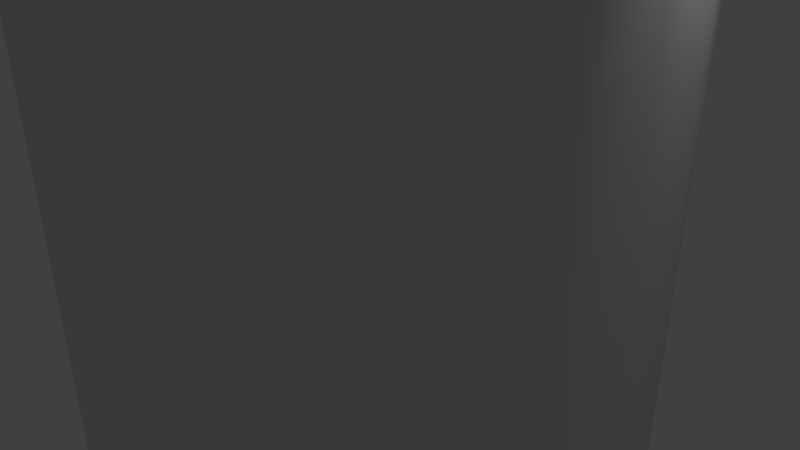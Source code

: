 # Source: titanbooster.blend  (saved by Blender 2.78.0; exported with 4.5.12 LTS)
import bpy
from mathutils import Matrix  # noqa: F401  (used for matrix-valued properties, if any)

bpy.ops.wm.read_factory_settings(use_empty=True)
scene = bpy.context.scene
scene.name = 'Scene'

# ---- collections
col_collection_1 = bpy.data.collections.new('Collection 1'); scene.collection.children.link(col_collection_1)

# ---- materials (node trees are filled in below, after node groups)
mat_material_001 = bpy.data.materials.new('Material.001')
mat_material_001.alpha_threshold = 0.0
mat_material_001.use_transparent_shadow = False
mat_material_001.roughness = 0.5

# ---- material node trees

# ---- world
world_world = bpy.data.worlds.new('World'); scene.world = world_world
world_world.color = (0.05088, 0.05088, 0.05088)
world_world.use_sun_shadow = False
world_world.sun_shadow_jitter_overblur = 0.0
world_world.cycles.sampling_method = 'MANUAL'

# ---- cameras
cam_camera = bpy.data.cameras.new('Camera')
cam_camera.clip_end = 100.0
cam_camera.lens = 35.0
cam_camera.sensor_width = 32.0
cam_camera.sensor_height = 18.0
cam_camera.ortho_scale = 7.314
cam_camera.dof.focus_distance = 0.0
cam_camera.dof.aperture_fstop = 128.0

# ---- lights
light_lamp = bpy.data.lights.new('Lamp', 'POINT')
light_lamp.transmission_factor = 0.0
light_lamp.cutoff_distance = 30.0
light_lamp.energy = 100.0
light_lamp.shadow_buffer_clip_start = 1.001
light_lamp.shadow_soft_size = 0.1
light_lamp.shadow_maximum_resolution = 0.006
light_lamp.use_absolute_resolution = True

# ---- meshes
me_cube_002 = bpy.data.meshes.new('Cube.002')
me_cube_002.from_pydata([(-0.9262, -0.5297, -0.9644), (-0.0896, -0.03921, 1.036), (-0.9262, 1.124, -0.9644), (-0.0896, 0.2875, 1.036), (1.074, -0.5297, -0.9644), (0.2372, -0.03921, 1.036), (1.074, 1.124, -0.9644), (0.2372, 0.2875, 1.036), (1.09, 28.28, -0.9144), (0.2538, 27.79, 1.086), (1.09, 26.63, -0.9144), (0.2538, 27.46, 1.086), (-0.9095, 28.28, -0.9144), (-0.07292, 27.79, 1.086), (-0.9095, 26.63, -0.9144), (-0.07292, 27.46, 1.086), (-14.41, 14.88, -0.9374), (-13.92, 14.05, 1.063), (-12.75, 14.88, -0.9374), (-13.59, 14.04, 1.063), (-14.41, 12.88, -0.9374), (-13.92, 13.72, 1.063), (-12.76, 12.88, -0.9374), (-13.59, 13.72, 1.063), (14.39, 12.88, -0.9374), (13.91, 13.72, 1.063), (12.74, 12.88, -0.9374), (13.58, 13.72, 1.063), (14.4, 14.88, -0.9374), (13.91, 14.04, 1.063), (12.75, 14.88, -0.9374), (13.58, 14.05, 1.063)], [], [(0, 1, 3, 2), (2, 3, 7, 6), (6, 7, 5, 4), (4, 5, 1, 0), (2, 6, 4, 0), (7, 3, 1, 5), (8, 9, 11, 10), (10, 11, 15, 14), (14, 15, 13, 12), (12, 13, 9, 8), (10, 14, 12, 8), (15, 11, 9, 13), (16, 17, 19, 18), (18, 19, 23, 22), (22, 23, 21, 20), (20, 21, 17, 16), (18, 22, 20, 16), (23, 19, 17, 21), (24, 25, 27, 26), (26, 27, 31, 30), (30, 31, 29, 28), (28, 29, 25, 24), (26, 30, 28, 24), (31, 27, 25, 29)])
me_cube_002.use_remesh_preserve_volume = False
me_cube_002.use_remesh_preserve_attributes = False
me_cube_002.use_mirror_vertex_groups = False
me_cube_002.update()
me_cube_001 = bpy.data.meshes.new('Cube.001')
me_cube_001.from_pydata([(-0.9262, -0.5297, -0.9644), (-0.0896, -0.03921, 1.036), (-0.9262, 1.124, -0.9644), (-0.0896, 0.2875, 1.036), (1.074, -0.5297, -0.9644), (0.2372, -0.03921, 1.036), (1.074, 1.124, -0.9644), (0.2372, 0.2875, 1.036), (1.09, 28.28, -0.9144), (0.2538, 27.79, 1.086), (1.09, 26.63, -0.9144), (0.2538, 27.46, 1.086), (-0.9095, 28.28, -0.9144), (-0.07292, 27.79, 1.086), (-0.9095, 26.63, -0.9144), (-0.07292, 27.46, 1.086), (-14.41, 14.88, -0.9374), (-13.92, 14.05, 1.063), (-12.75, 14.88, -0.9374), (-13.59, 14.04, 1.063), (-14.41, 12.88, -0.9374), (-13.92, 13.72, 1.063), (-12.76, 12.88, -0.9374), (-13.59, 13.72, 1.063), (14.39, 12.88, -0.9374), (13.91, 13.72, 1.063), (12.74, 12.88, -0.9374), (13.58, 13.72, 1.063), (14.4, 14.88, -0.9374), (13.91, 14.04, 1.063), (12.75, 14.88, -0.9374), (13.58, 14.05, 1.063)], [], [(0, 1, 3, 2), (2, 3, 7, 6), (6, 7, 5, 4), (4, 5, 1, 0), (2, 6, 4, 0), (7, 3, 1, 5), (8, 9, 11, 10), (10, 11, 15, 14), (14, 15, 13, 12), (12, 13, 9, 8), (10, 14, 12, 8), (15, 11, 9, 13), (16, 17, 19, 18), (18, 19, 23, 22), (22, 23, 21, 20), (20, 21, 17, 16), (18, 22, 20, 16), (23, 19, 17, 21), (24, 25, 27, 26), (26, 27, 31, 30), (30, 31, 29, 28), (28, 29, 25, 24), (26, 30, 28, 24), (31, 27, 25, 29)])
me_cube_001.use_remesh_preserve_volume = False
me_cube_001.use_remesh_preserve_attributes = False
me_cube_001.use_mirror_vertex_groups = False
me_cube_001.update()
me_cylinder_001 = bpy.data.meshes.new('Cylinder.001')
me_cylinder_001.from_pydata([(0.0, 3.61, -1.822), (0.9343, 3.487, -1.822), (1.805, 3.126, -1.822), (2.553, 2.553, -1.822), (3.126, 1.805, -1.822), (3.487, 0.9343, -1.822), (3.61, 2.725e-07, -1.822), (3.487, -0.9343, -1.822), (3.126, -1.805, -1.822), (2.553, -2.553, -1.822), (1.805, -3.126, -1.822), (0.9343, -3.487, -1.822), (1.406e-06, -3.61, -1.822), (-0.9343, -3.487, -1.822), (-1.805, -3.126, -1.822), (-2.553, -2.553, -1.822), (-3.126, -1.805, -1.822), (-3.487, -0.9343, -1.822), (-3.61, -1.678e-06, -1.822), (-3.487, 0.9343, -1.822), (-3.126, 1.805, -1.822), (-2.553, 2.553, -1.822), (-1.805, 3.126, -1.822), (-0.9343, 3.487, -1.822)], [], [(1, 0, 23, 22, 21, 20, 19, 18, 17, 16, 15, 14, 13, 12, 11, 10, 9, 8, 7, 6, 5, 4, 3, 2)])
me_cylinder_001.polygons.foreach_set('use_smooth', [True] * 1)
_uv = me_cylinder_001.uv_layers.new(name='UVMap')
_uv.uv.foreach_set('vector', [0.0, 0.0, 0.0, 0.0, 0.0, 0.0, 0.0, 0.0, 0.0, 0.0, 0.0, 0.0, 0.0, 0.0, 0.0, 0.0, 0.0, 0.0, 0.0, 0.0, 0.0, 0.0, 0.0, 0.0, 0.0, 0.0, 0.0, 0.0, 0.0, 0.0, 0.0, 0.0, 0.0, 0.0, 0.0, 0.0, 0.0, 0.0, 0.0, 0.0, 0.0, 0.0, 0.0, 0.0, 0.0, 0.0, 0.0, 0.0])
me_cylinder_001.use_remesh_preserve_volume = False
me_cylinder_001.use_remesh_preserve_attributes = False
me_cylinder_001.use_mirror_vertex_groups = False
me_cylinder_001.update()
me_cylinder_000 = bpy.data.meshes.new('Cylinder.000')
me_cylinder_000.from_pydata([(-6.8e-06, 3.61, -40.66), (0.9343, 3.487, -40.66), (1.805, 3.126, -40.66), (2.553, 2.553, -40.66), (3.126, 1.805, -40.66), (3.487, 0.9343, -40.66), (3.61, 2.725e-07, -40.66), (3.487, -0.9343, -40.66), (3.126, -1.805, -40.66), (2.553, -2.553, -40.66), (1.805, -3.126, -40.66), (0.9343, -3.487, -40.66), (-5.394e-06, -3.61, -40.66), (-0.9343, -3.487, -40.66), (-1.805, -3.126, -40.66), (-2.553, -2.553, -40.66), (-3.126, -1.805, -40.66), (-3.487, -0.9343, -40.66), (-3.61, -1.678e-06, -40.66), (-3.487, 0.9343, -40.66), (-3.126, 1.805, -40.66), (-2.553, 2.553, -40.66), (-1.805, 3.126, -40.66), (-0.9343, 3.487, -40.66)], [], [(0, 1, 2, 3, 4, 5, 6, 7, 8, 9, 10, 11, 12, 13, 14, 15, 16, 17, 18, 19, 20, 21, 22, 23)])
me_cylinder_000.polygons.foreach_set('use_smooth', [True] * 1)
_uv = me_cylinder_000.uv_layers.new(name='UVMap')
_uv.uv.foreach_set('vector', [0.0, 0.0, 0.0, 0.0, 0.0, 0.0, 0.0, 0.0, 0.0, 0.0, 0.0, 0.0, 0.0, 0.0, 0.0, 0.0, 0.0, 0.0, 0.0, 0.0, 0.0, 0.0, 0.0, 0.0, 0.0, 0.0, 0.0, 0.0, 0.0, 0.0, 0.0, 0.0, 0.0, 0.0, 0.0, 0.0, 0.0, 0.0, 0.0, 0.0, 0.0, 0.0, 0.0, 0.0, 0.0, 0.0, 0.0, 0.0])
me_cylinder_000.use_remesh_preserve_volume = False
me_cylinder_000.use_remesh_preserve_attributes = False
me_cylinder_000.use_mirror_vertex_groups = False
me_cylinder_000.update()
me_cylinder_008 = bpy.data.meshes.new('Cylinder.008')
me_cylinder_008.from_pydata([(0.0, 3.61, -2.182), (0.0, 3.61, -1.822), (0.9343, 3.487, -2.182), (0.9343, 3.487, -1.822), (1.805, 3.126, -2.182), (1.805, 3.126, -1.822), (2.553, 2.553, -2.182), (2.553, 2.553, -1.822), (3.126, 1.805, -2.182), (3.126, 1.805, -1.822), (3.487, 0.9343, -2.182), (3.487, 0.9343, -1.822), (3.61, 2.725e-07, -2.182), (3.61, 2.725e-07, -1.822), (3.487, -0.9343, -2.182), (3.487, -0.9343, -1.822), (3.126, -1.805, -2.182), (3.126, -1.805, -1.822), (2.553, -2.553, -2.182), (2.553, -2.553, -1.822), (1.805, -3.126, -2.182), (1.805, -3.126, -1.822), (0.9343, -3.487, -2.182), (0.9343, -3.487, -1.822), (1.406e-06, -3.61, -2.182), (1.406e-06, -3.61, -1.822), (-0.9343, -3.487, -2.182), (-0.9343, -3.487, -1.822), (-1.805, -3.126, -2.182), (-1.805, -3.126, -1.822), (-2.553, -2.553, -2.182), (-2.553, -2.553, -1.822), (-3.126, -1.805, -2.182), (-3.126, -1.805, -1.822), (-3.487, -0.9343, -2.182), (-3.487, -0.9343, -1.822), (-3.61, -1.678e-06, -2.182), (-3.61, -1.678e-06, -1.822), (-3.487, 0.9343, -2.182), (-3.487, 0.9343, -1.822), (-3.126, 1.805, -2.182), (-3.126, 1.805, -1.822), (-2.553, 2.553, -2.182), (-2.553, 2.553, -1.822), (-1.805, 3.126, -2.182), (-1.805, 3.126, -1.822), (-0.9343, 3.487, -2.182), (-0.9343, 3.487, -1.822), (3.556e-08, 3.61, -11.44), (0.9343, 3.487, -11.44), (1.805, 3.126, -11.44), (2.553, 2.553, -11.44), (3.126, 1.805, -11.44), (3.487, 0.9343, -11.44), (3.61, 2.725e-07, -11.44), (3.487, -0.9343, -11.44), (3.126, -1.805, -11.44), (2.553, -2.553, -11.44), (1.805, -3.126, -11.44), (0.9343, -3.487, -11.44), (1.441e-06, -3.61, -11.44), (-0.9343, -3.487, -11.44), (-1.805, -3.126, -11.44), (-2.553, -2.553, -11.44), (-3.126, -1.805, -11.44), (-3.487, -0.9343, -11.44), (-3.61, -1.678e-06, -11.44), (-3.487, 0.9343, -11.44), (-3.126, 1.805, -11.44), (-2.553, 2.553, -11.44), (-1.805, 3.126, -11.44), (-0.9343, 3.487, -11.44), (-1.981e-06, 3.61, -27.85), (0.9343, 3.487, -27.85), (1.805, 3.126, -27.85), (2.553, 2.553, -27.85), (3.126, 1.805, -27.85), (3.487, 0.9343, -27.85), (3.61, 2.725e-07, -27.85), (3.487, -0.9343, -27.85), (3.126, -1.805, -27.85), (2.553, -2.553, -27.85), (1.805, -3.126, -27.85), (0.9343, -3.487, -27.85), (-5.752e-07, -3.61, -27.85), (-0.9343, -3.487, -27.85), (-1.805, -3.126, -27.85), (-2.553, -2.553, -27.85), (-3.126, -1.805, -27.85), (-3.487, -0.9343, -27.85), (-3.61, -1.678e-06, -27.85), (-3.487, 0.9343, -27.85), (-3.126, 1.805, -27.85), (-2.553, 2.553, -27.85), (-1.805, 3.126, -27.85), (-0.9343, 3.487, -27.85), (-6.8e-06, 3.61, -40.66), (0.9343, 3.487, -40.66), (1.805, 3.126, -40.66), (2.553, 2.553, -40.66), (3.126, 1.805, -40.66), (3.487, 0.9343, -40.66), (3.61, 2.725e-07, -40.66), (3.487, -0.9343, -40.66), (3.126, -1.805, -40.66), (2.553, -2.553, -40.66), (1.805, -3.126, -40.66), (0.9343, -3.487, -40.66), (-5.394e-06, -3.61, -40.66), (-0.9343, -3.487, -40.66), (-1.805, -3.126, -40.66), (-2.553, -2.553, -40.66), (-3.126, -1.805, -40.66), (-3.487, -0.9343, -40.66), (-3.61, -1.678e-06, -40.66), (-3.487, 0.9343, -40.66), (-3.126, 1.805, -40.66), (-2.553, 2.553, -40.66), (-1.805, 3.126, -40.66), (-0.9343, 3.487, -40.66)], [], [(0, 1, 3, 2), (2, 3, 5, 4), (4, 5, 7, 6), (6, 7, 9, 8), (8, 9, 11, 10), (10, 11, 13, 12), (12, 13, 15, 14), (14, 15, 17, 16), (16, 17, 19, 18), (18, 19, 21, 20), (20, 21, 23, 22), (22, 23, 25, 24), (24, 25, 27, 26), (26, 27, 29, 28), (28, 29, 31, 30), (30, 31, 33, 32), (32, 33, 35, 34), (34, 35, 37, 36), (36, 37, 39, 38), (38, 39, 41, 40), (40, 41, 43, 42), (42, 43, 45, 44), (44, 45, 47, 46), (46, 47, 1, 0), (8, 10, 53, 52), (70, 71, 95, 94), (18, 20, 58, 57), (28, 30, 63, 62), (38, 40, 68, 67), (4, 6, 51, 50), (14, 16, 56, 55), (0, 2, 49, 48), (24, 26, 61, 60), (34, 36, 66, 65), (44, 46, 71, 70), (10, 12, 54, 53), (20, 22, 59, 58), (30, 32, 64, 63), (40, 42, 69, 68), (6, 8, 52, 51), (16, 18, 57, 56), (26, 28, 62, 61), (36, 38, 67, 66), (46, 0, 48, 71), (2, 4, 50, 49), (12, 14, 55, 54), (22, 24, 60, 59), (32, 34, 65, 64), (42, 44, 70, 69), (83, 84, 108, 107), (48, 49, 73, 72), (63, 64, 88, 87), (56, 57, 81, 80), (71, 48, 72, 95), (49, 50, 74, 73), (64, 65, 89, 88), (57, 58, 82, 81), (50, 51, 75, 74), (65, 66, 90, 89), (58, 59, 83, 82), (51, 52, 76, 75), (66, 67, 91, 90), (59, 60, 84, 83), (52, 53, 77, 76), (67, 68, 92, 91), (60, 61, 85, 84), (53, 54, 78, 77), (68, 69, 93, 92), (61, 62, 86, 85), (54, 55, 79, 78), (69, 70, 94, 93), (62, 63, 87, 86), (55, 56, 80, 79), (76, 77, 101, 100), (91, 92, 116, 115), (84, 85, 109, 108), (77, 78, 102, 101), (92, 93, 117, 116), (85, 86, 110, 109), (78, 79, 103, 102), (93, 94, 118, 117), (86, 87, 111, 110), (79, 80, 104, 103), (94, 95, 119, 118), (72, 73, 97, 96), (87, 88, 112, 111), (80, 81, 105, 104), (95, 72, 96, 119), (73, 74, 98, 97), (88, 89, 113, 112), (81, 82, 106, 105), (74, 75, 99, 98), (89, 90, 114, 113), (82, 83, 107, 106), (75, 76, 100, 99), (90, 91, 115, 114)])
me_cylinder_008.polygons.foreach_set('use_smooth', [True] * 96)
_uv = me_cylinder_008.uv_layers.new(name='UVMap')
_uv.uv.foreach_set('vector', [0.8116, 0.9803, 0.8121, 0.9892, 0.7757, 0.9901, 0.7752, 0.9812, 0.7752, 0.9812, 0.7757, 0.9901, 0.7376, 0.991, 0.737, 0.9821, 0.737, 0.9821, 0.7376, 0.991, 0.6975, 0.9919, 0.6969, 0.9829, 0.6969, 0.9829, 0.6975, 0.9919, 0.655, 0.9927, 0.6544, 0.9837, 0.6544, 0.9837, 0.655, 0.9927, 0.6101, 0.9933, 0.6096, 0.9843, 0.6096, 0.9843, 0.6101, 0.9933, 0.563, 0.9937, 0.5627, 0.9847, 0.5627, 0.9847, 0.563, 0.9937, 0.5145, 0.9939, 0.5145, 0.9849, 0.5145, 0.9849, 0.5145, 0.9939, 0.4657, 0.9938, 0.4658, 0.9849, 0.4658, 0.9849, 0.4657, 0.9938, 0.4177, 0.9935, 0.4181, 0.9846, 0.4181, 0.9846, 0.4177, 0.9935, 0.3715, 0.993, 0.372, 0.9841, 0.372, 0.9841, 0.3715, 0.993, 0.3276, 0.9923, 0.3282, 0.9834, 0.3282, 0.9834, 0.3276, 0.9923, 0.2862, 0.9915, 0.2868, 0.9826, 0.2868, 0.9826, 0.2862, 0.9915, 0.247, 0.9906, 0.2476, 0.9817, 0.2476, 0.9817, 0.247, 0.9906, 0.2097, 0.9897, 0.2102, 0.9808, 0.2102, 0.9808, 0.2097, 0.9897, 0.174, 0.9888, 0.1744, 0.9799, 0.1744, 0.9799, 0.174, 0.9888, 0.1394, 0.9881, 0.1397, 0.9791, 0.1397, 0.9791, 0.1394, 0.9881, 0.1057, 0.9875, 0.106, 0.9785, 0.106, 0.9785, 0.1057, 0.9875, 0.0726, 0.987, 0.07273, 0.9781, 0.07273, 0.9781, 0.0726, 0.987, 0.0398, 0.9869, 0.03983, 0.9779, 0.9801, 0.9779, 0.9801, 0.9869, 0.9474, 0.9869, 0.9473, 0.978, 0.9473, 0.978, 0.9474, 0.9869, 0.9145, 0.9872, 0.9143, 0.9783, 0.9143, 0.9783, 0.9145, 0.9872, 0.8812, 0.9877, 0.8809, 0.9788, 0.8809, 0.9788, 0.8812, 0.9877, 0.8471, 0.9884, 0.8467, 0.9795, 0.8467, 0.9795, 0.8471, 0.9884, 0.8121, 0.9892, 0.8116, 0.9803, 0.6544, 0.9837, 0.6096, 0.9843, 0.5988, 0.7545, 0.6408, 0.7538, 0.8729, 0.7489, 0.8362, 0.7496, 0.8144, 0.3424, 0.8556, 0.3417, 0.4181, 0.9846, 0.372, 0.9841, 0.3843, 0.7542, 0.4267, 0.7547, 0.2102, 0.9808, 0.1744, 0.9799, 0.1862, 0.75, 0.224, 0.7509, 0.9801, 0.9779, 0.9473, 0.978, 0.9452, 0.7481, 0.981, 0.7481, 0.737, 0.9821, 0.6969, 0.9829, 0.6818, 0.7531, 0.7218, 0.7522, 0.5145, 0.9849, 0.4658, 0.9849, 0.4697, 0.755, 0.5129, 0.755, 0.8116, 0.9803, 0.7752, 0.9812, 0.7608, 0.7513, 0.7989, 0.7504, 0.2868, 0.9826, 0.2476, 0.9817, 0.2626, 0.7518, 0.3021, 0.7527, 0.106, 0.9785, 0.07273, 0.9781, 0.07657, 0.7482, 0.1127, 0.7487, 0.8809, 0.9788, 0.8467, 0.9795, 0.8362, 0.7496, 0.8729, 0.7489, 0.6096, 0.9843, 0.5627, 0.9847, 0.5561, 0.7549, 0.5988, 0.7545, 0.372, 0.9841, 0.3282, 0.9834, 0.3427, 0.7535, 0.3843, 0.7542, 0.1744, 0.9799, 0.1397, 0.9791, 0.1492, 0.7493, 0.1862, 0.75, 0.9473, 0.978, 0.9143, 0.9783, 0.9092, 0.7484, 0.9452, 0.7481, 0.6969, 0.9829, 0.6544, 0.9837, 0.6408, 0.7538, 0.6818, 0.7531, 0.4658, 0.9849, 0.4181, 0.9846, 0.4267, 0.7547, 0.4697, 0.755, 0.2476, 0.9817, 0.2102, 0.9808, 0.224, 0.7509, 0.2626, 0.7518, 0.07273, 0.9781, 0.03983, 0.9779, 0.04068, 0.7481, 0.07657, 0.7482, 0.8467, 0.9795, 0.8116, 0.9803, 0.7989, 0.7504, 0.8362, 0.7496, 0.7752, 0.9812, 0.737, 0.9821, 0.7218, 0.7522, 0.7608, 0.7513, 0.5627, 0.9847, 0.5145, 0.9849, 0.5129, 0.755, 0.5561, 0.7549, 0.3282, 0.9834, 0.2868, 0.9826, 0.3021, 0.7527, 0.3427, 0.7535, 0.1397, 0.9791, 0.106, 0.9785, 0.1127, 0.7487, 0.1492, 0.7493, 0.9143, 0.9783, 0.8809, 0.9788, 0.8729, 0.7489, 0.9092, 0.7484, 0.3649, 0.3463, 0.3273, 0.3455, 0.3447, 0.02753, 0.3792, 0.02835, 0.7989, 0.7504, 0.7608, 0.7513, 0.7344, 0.3441, 0.7739, 0.3432, 0.1862, 0.75, 0.1492, 0.7493, 0.1692, 0.342, 0.21, 0.3428, 0.4697, 0.755, 0.4267, 0.7547, 0.4384, 0.3475, 0.4747, 0.3478, 0.8362, 0.7496, 0.7989, 0.7504, 0.7739, 0.3432, 0.8144, 0.3424, 0.7608, 0.7513, 0.7218, 0.7522, 0.6957, 0.345, 0.7344, 0.3441, 0.1492, 0.7493, 0.1127, 0.7487, 0.1276, 0.3414, 0.1692, 0.342, 0.4267, 0.7547, 0.3843, 0.7542, 0.4019, 0.347, 0.4384, 0.3475, 0.7218, 0.7522, 0.6818, 0.7531, 0.6577, 0.3459, 0.6957, 0.345, 0.1127, 0.7487, 0.07657, 0.7482, 0.08531, 0.341, 0.1276, 0.3414, 0.3843, 0.7542, 0.3427, 0.7535, 0.3649, 0.3463, 0.4019, 0.347, 0.6818, 0.7531, 0.6408, 0.7538, 0.6204, 0.3466, 0.6577, 0.3459, 0.07657, 0.7482, 0.04068, 0.7481, 0.04264, 0.3408, 0.08531, 0.341, 0.3427, 0.7535, 0.3021, 0.7527, 0.3273, 0.3455, 0.3649, 0.3463, 0.6408, 0.7538, 0.5988, 0.7545, 0.5836, 0.3472, 0.6204, 0.3466, 0.981, 0.7481, 0.9452, 0.7481, 0.9402, 0.3409, 0.983, 0.3408, 0.3021, 0.7527, 0.2626, 0.7518, 0.289, 0.3446, 0.3273, 0.3455, 0.5988, 0.7545, 0.5561, 0.7549, 0.5472, 0.3476, 0.5836, 0.3472, 0.9452, 0.7481, 0.9092, 0.7484, 0.8977, 0.3412, 0.9402, 0.3409, 0.2626, 0.7518, 0.224, 0.7509, 0.25, 0.3437, 0.289, 0.3446, 0.5561, 0.7549, 0.5129, 0.755, 0.5109, 0.3478, 0.5472, 0.3476, 0.9092, 0.7484, 0.8729, 0.7489, 0.8556, 0.3417, 0.8977, 0.3412, 0.224, 0.7509, 0.1862, 0.75, 0.21, 0.3428, 0.25, 0.3437, 0.5129, 0.755, 0.4697, 0.755, 0.4747, 0.3478, 0.5109, 0.3478, 0.6204, 0.3466, 0.5836, 0.3472, 0.5744, 0.02928, 0.6075, 0.02867, 0.983, 0.3408, 0.9402, 0.3409, 0.9348, 0.02293, 0.9851, 0.02288, 0.3273, 0.3455, 0.289, 0.3446, 0.3088, 0.02664, 0.3447, 0.02753, 0.5836, 0.3472, 0.5472, 0.3476, 0.5419, 0.02969, 0.5744, 0.02928, 0.9402, 0.3409, 0.8977, 0.3412, 0.8855, 0.02322, 0.9348, 0.02293, 0.289, 0.3446, 0.25, 0.3437, 0.2711, 0.02572, 0.3088, 0.02664, 0.5472, 0.3476, 0.5109, 0.3478, 0.5098, 0.02987, 0.5419, 0.02969, 0.8977, 0.3412, 0.8556, 0.3417, 0.8385, 0.02372, 0.8855, 0.02322, 0.25, 0.3437, 0.21, 0.3428, 0.231, 0.02485, 0.2711, 0.02572, 0.5109, 0.3478, 0.4747, 0.3478, 0.4777, 0.02982, 0.5098, 0.02987, 0.8556, 0.3417, 0.8144, 0.3424, 0.7942, 0.0244, 0.8385, 0.02372, 0.7739, 0.3432, 0.7344, 0.3441, 0.7137, 0.02612, 0.7527, 0.02522, 0.21, 0.3428, 0.1692, 0.342, 0.1883, 0.02409, 0.231, 0.02485, 0.4747, 0.3478, 0.4384, 0.3475, 0.4454, 0.02954, 0.4777, 0.02982, 0.8144, 0.3424, 0.7739, 0.3432, 0.7527, 0.02522, 0.7942, 0.0244, 0.7344, 0.3441, 0.6957, 0.345, 0.6768, 0.02703, 0.7137, 0.02612, 0.1692, 0.342, 0.1276, 0.3414, 0.1428, 0.02348, 0.1883, 0.02409, 0.4384, 0.3475, 0.4019, 0.347, 0.4127, 0.02903, 0.4454, 0.02954, 0.6957, 0.345, 0.6577, 0.3459, 0.6415, 0.0279, 0.6768, 0.02703, 0.1276, 0.3414, 0.08531, 0.341, 0.09468, 0.02307, 0.1428, 0.02348, 0.4019, 0.347, 0.3649, 0.3463, 0.3792, 0.02835, 0.4127, 0.02903, 0.6577, 0.3459, 0.6204, 0.3466, 0.6075, 0.02867, 0.6415, 0.0279, 0.08531, 0.341, 0.04264, 0.3408, 0.04479, 0.02288, 0.09468, 0.02307])
me_cylinder_008.materials.append(mat_material_001)
me_cylinder_008.use_remesh_preserve_volume = False
me_cylinder_008.use_remesh_preserve_attributes = False
me_cylinder_008.use_mirror_vertex_groups = False
me_cylinder_008.update()

# ---- objects
ob_cube_001 = bpy.data.objects.new('Cube.001', me_cube_002)
ob_cube = bpy.data.objects.new('Cube', me_cube_001)
ob_cylinder_001 = bpy.data.objects.new('Cylinder.001', me_cylinder_001)
ob_cylinder_000 = bpy.data.objects.new('Cylinder.000', me_cylinder_000)
ob_lamp = bpy.data.objects.new('Lamp', light_lamp)
ob_camera = bpy.data.objects.new('Camera', cam_camera)
ob_cylinder_004 = bpy.data.objects.new('Cylinder.004', me_cylinder_008)

# ---- transforms, parenting, visibility, modifiers, constraints
ob_cube_001.location = (-0.03259, -3.749, 18.43)
ob_cube_001.scale = (0.2721, 0.2721, 0.2721)
ob_cube_001.lineart.crease_threshold = 0.0
ob_cube.location = (-0.03259, -3.749, -21.0)
ob_cube.scale = (0.2721, 0.2721, 0.2721)
ob_cube.lineart.crease_threshold = 0.0
ob_cylinder_001.location = (-0.0348, 0.03232, 21.09)
ob_cylinder_001.scale = (1.047, 1.047, 1.047)
ob_cylinder_001.lineart.crease_threshold = 0.0
ob_cylinder_000.location = (-0.0348, 0.03232, 21.09)
ob_cylinder_000.scale = (1.047, 1.047, 1.047)
ob_cylinder_000.lineart.crease_threshold = 0.0
ob_lamp.location = (4.076, 1.005, 5.904)
ob_lamp.rotation_euler = (0.6503, 0.05522, 1.866)
ob_lamp.lock_rotations_4d = False
ob_lamp.empty_display_type = 'ARROWS'
ob_lamp.color = (0.0, 0.0, 0.0, 0.0)
ob_lamp.lineart.crease_threshold = 0.0
ob_camera.location = (7.481, -6.508, 5.344)
ob_camera.rotation_euler = (1.109, 0.0, 0.8149)
ob_camera.lock_rotations_4d = False
ob_camera.empty_display_type = 'ARROWS'
ob_camera.color = (0.0, 0.0, 0.0, 0.0)
ob_camera.display_type = 'WIRE'
ob_camera.lineart.crease_threshold = 0.0
ob_cylinder_004.location = (-0.0348, 0.03232, 21.09)
ob_cylinder_004.scale = (1.047, 1.047, 1.047)
ob_cylinder_004.lineart.crease_threshold = 0.0

# ---- collection membership
col_collection_1.objects.link(ob_cube_001)
col_collection_1.objects.link(ob_cube)
col_collection_1.objects.link(ob_cylinder_001)
col_collection_1.objects.link(ob_cylinder_000)
col_collection_1.objects.link(ob_lamp)
col_collection_1.objects.link(ob_camera)
col_collection_1.objects.link(ob_cylinder_004)

# ---- scene / render settings (as saved in the file)
scene.camera = ob_camera
scene.frame_start = 1; scene.frame_end = 250; scene.frame_set(1)
scene.render.engine = 'BLENDER_EEVEE_NEXT'
scene.render.resolution_percentage = 50
scene.render.dither_intensity = 0.0
scene.render.use_bake_selected_to_active = True
scene.cycles.use_denoising = False
scene.cycles.samples = 128
scene.cycles.sampling_pattern = 'TABULATED_SOBOL'
scene.cycles.light_sampling_threshold = 0.0
scene.cycles.use_adaptive_sampling = False
scene.cycles.use_light_tree = False
scene.cycles.blur_glossy = 0.0
scene.cycles.sample_clamp_indirect = 0.0
scene.view_settings.view_transform = 'Standard'
bpy.context.view_layer.update()
